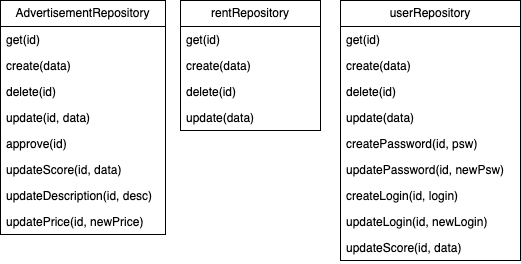

The diagram above was exported from draw.io. Its source (the exported page's mxGraphModel, read from the mxfile embedded in the PNG):
<mxGraphModel dx="954" dy="445" grid="1" gridSize="5" guides="1" tooltips="1" connect="1" arrows="1" fold="1" page="1" pageScale="1" pageWidth="827" pageHeight="1169" math="0" shadow="0">
  <root>
    <mxCell id="0" />
    <mxCell id="1" parent="0" />
    <mxCell id="ekgT1bX37_wRlzplSLPz-2" value="AdvertisementRepository" style="swimlane;fontStyle=0;childLayout=stackLayout;horizontal=1;startSize=26;fillColor=none;horizontalStack=0;resizeParent=1;resizeParentMax=0;resizeLast=0;collapsible=1;marginBottom=0;whiteSpace=wrap;html=1;" vertex="1" parent="1">
      <mxGeometry x="20" y="20" width="165" height="234" as="geometry" />
    </mxCell>
    <mxCell id="ekgT1bX37_wRlzplSLPz-4" value="get(id)" style="text;strokeColor=none;fillColor=none;align=left;verticalAlign=top;spacingLeft=4;spacingRight=4;overflow=hidden;rotatable=0;points=[[0,0.5],[1,0.5]];portConstraint=eastwest;whiteSpace=wrap;html=1;" vertex="1" parent="ekgT1bX37_wRlzplSLPz-2">
      <mxGeometry y="26" width="165" height="26" as="geometry" />
    </mxCell>
    <mxCell id="0VrMB57QiUaQR-SE_V_y-1" value="create(data)" style="text;strokeColor=none;fillColor=none;align=left;verticalAlign=top;spacingLeft=4;spacingRight=4;overflow=hidden;rotatable=0;points=[[0,0.5],[1,0.5]];portConstraint=eastwest;whiteSpace=wrap;html=1;" vertex="1" parent="ekgT1bX37_wRlzplSLPz-2">
      <mxGeometry y="52" width="165" height="26" as="geometry" />
    </mxCell>
    <mxCell id="9EEYShyg-bk9qtqTJFi3-1" value="delete(id)" style="text;strokeColor=none;fillColor=none;align=left;verticalAlign=top;spacingLeft=4;spacingRight=4;overflow=hidden;rotatable=0;points=[[0,0.5],[1,0.5]];portConstraint=eastwest;whiteSpace=wrap;html=1;" vertex="1" parent="ekgT1bX37_wRlzplSLPz-2">
      <mxGeometry y="78" width="165" height="26" as="geometry" />
    </mxCell>
    <mxCell id="ekgT1bX37_wRlzplSLPz-5" value="update(id, data)" style="text;strokeColor=none;fillColor=none;align=left;verticalAlign=top;spacingLeft=4;spacingRight=4;overflow=hidden;rotatable=0;points=[[0,0.5],[1,0.5]];portConstraint=eastwest;whiteSpace=wrap;html=1;" vertex="1" parent="ekgT1bX37_wRlzplSLPz-2">
      <mxGeometry y="104" width="165" height="26" as="geometry" />
    </mxCell>
    <mxCell id="9EEYShyg-bk9qtqTJFi3-2" value="approve(id)" style="text;strokeColor=none;fillColor=none;align=left;verticalAlign=top;spacingLeft=4;spacingRight=4;overflow=hidden;rotatable=0;points=[[0,0.5],[1,0.5]];portConstraint=eastwest;whiteSpace=wrap;html=1;" vertex="1" parent="ekgT1bX37_wRlzplSLPz-2">
      <mxGeometry y="130" width="165" height="26" as="geometry" />
    </mxCell>
    <mxCell id="rUM4oxhN3FHbO3P0AtLI-1" value="updateScore(id, data)" style="text;strokeColor=none;fillColor=none;align=left;verticalAlign=top;spacingLeft=4;spacingRight=4;overflow=hidden;rotatable=0;points=[[0,0.5],[1,0.5]];portConstraint=eastwest;whiteSpace=wrap;html=1;" vertex="1" parent="ekgT1bX37_wRlzplSLPz-2">
      <mxGeometry y="156" width="165" height="26" as="geometry" />
    </mxCell>
    <mxCell id="vezVOoUU3vx1jLyMjqSn-3" value="updateDescription(id, desc)" style="text;strokeColor=none;fillColor=none;align=left;verticalAlign=top;spacingLeft=4;spacingRight=4;overflow=hidden;rotatable=0;points=[[0,0.5],[1,0.5]];portConstraint=eastwest;whiteSpace=wrap;html=1;" vertex="1" parent="ekgT1bX37_wRlzplSLPz-2">
      <mxGeometry y="182" width="165" height="26" as="geometry" />
    </mxCell>
    <mxCell id="vezVOoUU3vx1jLyMjqSn-5" value="updatePrice(id, newPrice)" style="text;strokeColor=none;fillColor=none;align=left;verticalAlign=top;spacingLeft=4;spacingRight=4;overflow=hidden;rotatable=0;points=[[0,0.5],[1,0.5]];portConstraint=eastwest;whiteSpace=wrap;html=1;" vertex="1" parent="ekgT1bX37_wRlzplSLPz-2">
      <mxGeometry y="208" width="165" height="26" as="geometry" />
    </mxCell>
    <mxCell id="VblpZjyZimZe4TFjIW0k-1" value="rentRepository" style="swimlane;fontStyle=0;childLayout=stackLayout;horizontal=1;startSize=26;fillColor=none;horizontalStack=0;resizeParent=1;resizeParentMax=0;resizeLast=0;collapsible=1;marginBottom=0;whiteSpace=wrap;html=1;" vertex="1" parent="1">
      <mxGeometry x="200" y="20" width="140" height="130" as="geometry" />
    </mxCell>
    <mxCell id="VblpZjyZimZe4TFjIW0k-2" value="get(id)" style="text;strokeColor=none;fillColor=none;align=left;verticalAlign=top;spacingLeft=4;spacingRight=4;overflow=hidden;rotatable=0;points=[[0,0.5],[1,0.5]];portConstraint=eastwest;whiteSpace=wrap;html=1;" vertex="1" parent="VblpZjyZimZe4TFjIW0k-1">
      <mxGeometry y="26" width="140" height="26" as="geometry" />
    </mxCell>
    <mxCell id="VblpZjyZimZe4TFjIW0k-3" value="create(data)" style="text;strokeColor=none;fillColor=none;align=left;verticalAlign=top;spacingLeft=4;spacingRight=4;overflow=hidden;rotatable=0;points=[[0,0.5],[1,0.5]];portConstraint=eastwest;whiteSpace=wrap;html=1;" vertex="1" parent="VblpZjyZimZe4TFjIW0k-1">
      <mxGeometry y="52" width="140" height="26" as="geometry" />
    </mxCell>
    <mxCell id="VblpZjyZimZe4TFjIW0k-4" value="delete(id)" style="text;strokeColor=none;fillColor=none;align=left;verticalAlign=top;spacingLeft=4;spacingRight=4;overflow=hidden;rotatable=0;points=[[0,0.5],[1,0.5]];portConstraint=eastwest;whiteSpace=wrap;html=1;" vertex="1" parent="VblpZjyZimZe4TFjIW0k-1">
      <mxGeometry y="78" width="140" height="26" as="geometry" />
    </mxCell>
    <mxCell id="PlL5euckbAA2dolSi5AJ-1" value="update(data)" style="text;strokeColor=none;fillColor=none;align=left;verticalAlign=top;spacingLeft=4;spacingRight=4;overflow=hidden;rotatable=0;points=[[0,0.5],[1,0.5]];portConstraint=eastwest;whiteSpace=wrap;html=1;" vertex="1" parent="VblpZjyZimZe4TFjIW0k-1">
      <mxGeometry y="104" width="140" height="26" as="geometry" />
    </mxCell>
    <mxCell id="P8Ru0bsnEbvEgDTDdG_I-1" value="userRepository" style="swimlane;fontStyle=0;childLayout=stackLayout;horizontal=1;startSize=26;fillColor=none;horizontalStack=0;resizeParent=1;resizeParentMax=0;resizeLast=0;collapsible=1;marginBottom=0;whiteSpace=wrap;html=1;" vertex="1" parent="1">
      <mxGeometry x="360" y="20" width="180" height="260" as="geometry" />
    </mxCell>
    <mxCell id="P8Ru0bsnEbvEgDTDdG_I-2" value="get(id)" style="text;strokeColor=none;fillColor=none;align=left;verticalAlign=top;spacingLeft=4;spacingRight=4;overflow=hidden;rotatable=0;points=[[0,0.5],[1,0.5]];portConstraint=eastwest;whiteSpace=wrap;html=1;" vertex="1" parent="P8Ru0bsnEbvEgDTDdG_I-1">
      <mxGeometry y="26" width="180" height="26" as="geometry" />
    </mxCell>
    <mxCell id="P8Ru0bsnEbvEgDTDdG_I-3" value="create(data)" style="text;strokeColor=none;fillColor=none;align=left;verticalAlign=top;spacingLeft=4;spacingRight=4;overflow=hidden;rotatable=0;points=[[0,0.5],[1,0.5]];portConstraint=eastwest;whiteSpace=wrap;html=1;" vertex="1" parent="P8Ru0bsnEbvEgDTDdG_I-1">
      <mxGeometry y="52" width="180" height="26" as="geometry" />
    </mxCell>
    <mxCell id="P8Ru0bsnEbvEgDTDdG_I-4" value="delete(id)" style="text;strokeColor=none;fillColor=none;align=left;verticalAlign=top;spacingLeft=4;spacingRight=4;overflow=hidden;rotatable=0;points=[[0,0.5],[1,0.5]];portConstraint=eastwest;whiteSpace=wrap;html=1;" vertex="1" parent="P8Ru0bsnEbvEgDTDdG_I-1">
      <mxGeometry y="78" width="180" height="26" as="geometry" />
    </mxCell>
    <mxCell id="P8Ru0bsnEbvEgDTDdG_I-5" value="update(data)" style="text;strokeColor=none;fillColor=none;align=left;verticalAlign=top;spacingLeft=4;spacingRight=4;overflow=hidden;rotatable=0;points=[[0,0.5],[1,0.5]];portConstraint=eastwest;whiteSpace=wrap;html=1;" vertex="1" parent="P8Ru0bsnEbvEgDTDdG_I-1">
      <mxGeometry y="104" width="180" height="26" as="geometry" />
    </mxCell>
    <mxCell id="P8Ru0bsnEbvEgDTDdG_I-6" value="createPassword(id, psw)" style="text;strokeColor=none;fillColor=none;align=left;verticalAlign=top;spacingLeft=4;spacingRight=4;overflow=hidden;rotatable=0;points=[[0,0.5],[1,0.5]];portConstraint=eastwest;whiteSpace=wrap;html=1;" vertex="1" parent="P8Ru0bsnEbvEgDTDdG_I-1">
      <mxGeometry y="130" width="180" height="26" as="geometry" />
    </mxCell>
    <mxCell id="P8Ru0bsnEbvEgDTDdG_I-7" value="updatePassword(id, newPsw)" style="text;strokeColor=none;fillColor=none;align=left;verticalAlign=top;spacingLeft=4;spacingRight=4;overflow=hidden;rotatable=0;points=[[0,0.5],[1,0.5]];portConstraint=eastwest;whiteSpace=wrap;html=1;" vertex="1" parent="P8Ru0bsnEbvEgDTDdG_I-1">
      <mxGeometry y="156" width="180" height="26" as="geometry" />
    </mxCell>
    <mxCell id="P8Ru0bsnEbvEgDTDdG_I-8" value="createLogin(id, login)" style="text;strokeColor=none;fillColor=none;align=left;verticalAlign=top;spacingLeft=4;spacingRight=4;overflow=hidden;rotatable=0;points=[[0,0.5],[1,0.5]];portConstraint=eastwest;whiteSpace=wrap;html=1;" vertex="1" parent="P8Ru0bsnEbvEgDTDdG_I-1">
      <mxGeometry y="182" width="180" height="26" as="geometry" />
    </mxCell>
    <mxCell id="P8Ru0bsnEbvEgDTDdG_I-9" value="updateLogin(id, newLogin)" style="text;strokeColor=none;fillColor=none;align=left;verticalAlign=top;spacingLeft=4;spacingRight=4;overflow=hidden;rotatable=0;points=[[0,0.5],[1,0.5]];portConstraint=eastwest;whiteSpace=wrap;html=1;" vertex="1" parent="P8Ru0bsnEbvEgDTDdG_I-1">
      <mxGeometry y="208" width="180" height="26" as="geometry" />
    </mxCell>
    <mxCell id="pK3C08ItTNXDzH_ezeDr-1" value="updateScore(id, data)" style="text;strokeColor=none;fillColor=none;align=left;verticalAlign=top;spacingLeft=4;spacingRight=4;overflow=hidden;rotatable=0;points=[[0,0.5],[1,0.5]];portConstraint=eastwest;whiteSpace=wrap;html=1;" vertex="1" parent="P8Ru0bsnEbvEgDTDdG_I-1">
      <mxGeometry y="234" width="180" height="26" as="geometry" />
    </mxCell>
  </root>
</mxGraphModel>